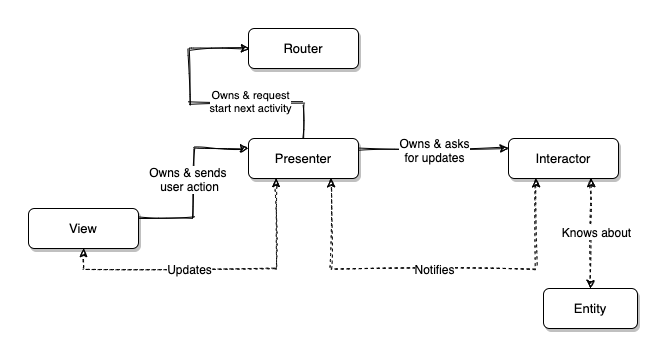

The diagram above was exported from draw.io. Its source (the exported page's mxGraphModel, read from the mxfile embedded in the PNG):
<mxGraphModel dx="786" dy="519" grid="1" gridSize="10" guides="1" tooltips="1" connect="1" arrows="1" fold="1" page="1" pageScale="1" pageWidth="827" pageHeight="1169" math="0" shadow="0">
  <root>
    <mxCell id="0" />
    <mxCell id="1" parent="0" />
    <mxCell id="eX0yQC3yn06ayxdY4Tek-15" style="edgeStyle=orthogonalEdgeStyle;rounded=0;sketch=1;orthogonalLoop=1;jettySize=auto;html=1;exitX=0.25;exitY=1;exitDx=0;exitDy=0;entryX=0.5;entryY=1;entryDx=0;entryDy=0;shadow=0;startArrow=classic;startFill=1;dashed=1;" parent="1" source="eX0yQC3yn06ayxdY4Tek-1" target="eX0yQC3yn06ayxdY4Tek-5" edge="1">
      <mxGeometry relative="1" as="geometry" />
    </mxCell>
    <mxCell id="eX0yQC3yn06ayxdY4Tek-16" value="&lt;font style=&quot;font-size: 12px&quot;&gt;Updates&lt;/font&gt;" style="edgeLabel;html=1;align=center;verticalAlign=middle;resizable=0;points=[];" parent="eX0yQC3yn06ayxdY4Tek-15" vertex="1" connectable="0">
      <mxGeometry x="0.0186" y="-2" relative="1" as="geometry">
        <mxPoint x="-23.5" y="2" as="offset" />
      </mxGeometry>
    </mxCell>
    <mxCell id="eX0yQC3yn06ayxdY4Tek-23" style="edgeStyle=orthogonalEdgeStyle;rounded=0;sketch=1;orthogonalLoop=1;jettySize=auto;html=1;exitX=1;exitY=0.25;exitDx=0;exitDy=0;entryX=0;entryY=0.25;entryDx=0;entryDy=0;shadow=0;startArrow=none;startFill=0;fontSize=12;" parent="1" source="eX0yQC3yn06ayxdY4Tek-1" target="eX0yQC3yn06ayxdY4Tek-3" edge="1">
      <mxGeometry relative="1" as="geometry" />
    </mxCell>
    <mxCell id="eX0yQC3yn06ayxdY4Tek-24" value="Owns &amp;amp; asks&lt;br&gt;for updates" style="edgeLabel;html=1;align=center;verticalAlign=middle;resizable=0;points=[];fontSize=12;" parent="eX0yQC3yn06ayxdY4Tek-23" vertex="1" connectable="0">
      <mxGeometry y="-1" relative="1" as="geometry">
        <mxPoint as="offset" />
      </mxGeometry>
    </mxCell>
    <mxCell id="SWX-mk4uSBRtD70GLDER-5" style="edgeStyle=orthogonalEdgeStyle;rounded=0;sketch=1;orthogonalLoop=1;jettySize=auto;html=1;exitX=0.5;exitY=0;exitDx=0;exitDy=0;entryX=0;entryY=0.5;entryDx=0;entryDy=0;" edge="1" parent="1">
      <mxGeometry relative="1" as="geometry">
        <mxPoint x="396" y="240" as="sourcePoint" />
        <mxPoint x="341" y="150" as="targetPoint" />
        <Array as="points">
          <mxPoint x="396" y="205" />
          <mxPoint x="281" y="205" />
          <mxPoint x="281" y="150" />
        </Array>
      </mxGeometry>
    </mxCell>
    <mxCell id="SWX-mk4uSBRtD70GLDER-6" value="Owns &amp;amp; request&lt;br&gt;start next activity" style="edgeLabel;html=1;align=center;verticalAlign=middle;resizable=0;points=[];" vertex="1" connectable="0" parent="SWX-mk4uSBRtD70GLDER-5">
      <mxGeometry x="-0.1698" y="-3" relative="1" as="geometry">
        <mxPoint x="20" as="offset" />
      </mxGeometry>
    </mxCell>
    <mxCell id="eX0yQC3yn06ayxdY4Tek-1" value="&lt;font style=&quot;font-size: 13px&quot;&gt;Presenter&lt;/font&gt;" style="rounded=1;whiteSpace=wrap;html=1;shadow=1;" parent="1" vertex="1">
      <mxGeometry x="340" y="240" width="110" height="40" as="geometry" />
    </mxCell>
    <mxCell id="eX0yQC3yn06ayxdY4Tek-2" value="&lt;font style=&quot;font-size: 13px&quot;&gt;Router&lt;/font&gt;" style="rounded=1;whiteSpace=wrap;html=1;shadow=1;" parent="1" vertex="1">
      <mxGeometry x="340" y="130" width="110" height="40" as="geometry" />
    </mxCell>
    <mxCell id="eX0yQC3yn06ayxdY4Tek-18" style="edgeStyle=orthogonalEdgeStyle;rounded=0;sketch=1;orthogonalLoop=1;jettySize=auto;html=1;exitX=0.25;exitY=1;exitDx=0;exitDy=0;entryX=0.75;entryY=1;entryDx=0;entryDy=0;shadow=0;startArrow=classic;startFill=1;dashed=1;" parent="1" source="eX0yQC3yn06ayxdY4Tek-3" target="eX0yQC3yn06ayxdY4Tek-1" edge="1">
      <mxGeometry relative="1" as="geometry">
        <Array as="points">
          <mxPoint x="628" y="370" />
          <mxPoint x="423" y="370" />
        </Array>
      </mxGeometry>
    </mxCell>
    <mxCell id="eX0yQC3yn06ayxdY4Tek-19" value="&lt;font style=&quot;font-size: 12px&quot;&gt;Notifies&lt;/font&gt;" style="edgeLabel;html=1;align=center;verticalAlign=middle;resizable=0;points=[];" parent="eX0yQC3yn06ayxdY4Tek-18" vertex="1" connectable="0">
      <mxGeometry x="-0.1405" y="1" relative="1" as="geometry">
        <mxPoint x="-27.5" y="-1" as="offset" />
      </mxGeometry>
    </mxCell>
    <mxCell id="eX0yQC3yn06ayxdY4Tek-20" style="edgeStyle=orthogonalEdgeStyle;rounded=0;sketch=1;orthogonalLoop=1;jettySize=auto;html=1;exitX=0.75;exitY=1;exitDx=0;exitDy=0;entryX=0.5;entryY=0;entryDx=0;entryDy=0;shadow=0;startArrow=classic;startFill=1;fontSize=12;dashed=1;" parent="1" source="eX0yQC3yn06ayxdY4Tek-3" target="eX0yQC3yn06ayxdY4Tek-4" edge="1">
      <mxGeometry relative="1" as="geometry" />
    </mxCell>
    <mxCell id="eX0yQC3yn06ayxdY4Tek-22" value="Knows about" style="edgeLabel;html=1;align=center;verticalAlign=middle;resizable=0;points=[];fontSize=12;" parent="eX0yQC3yn06ayxdY4Tek-20" vertex="1" connectable="0">
      <mxGeometry x="-0.0444" y="5" relative="1" as="geometry">
        <mxPoint as="offset" />
      </mxGeometry>
    </mxCell>
    <mxCell id="eX0yQC3yn06ayxdY4Tek-3" value="&lt;font style=&quot;font-size: 13px&quot;&gt;Interactor&lt;/font&gt;" style="rounded=1;whiteSpace=wrap;html=1;shadow=1;" parent="1" vertex="1">
      <mxGeometry x="600" y="240" width="110" height="40" as="geometry" />
    </mxCell>
    <mxCell id="eX0yQC3yn06ayxdY4Tek-4" value="&lt;font style=&quot;font-size: 13px&quot;&gt;Entity&lt;/font&gt;" style="rounded=1;whiteSpace=wrap;html=1;shadow=1;" parent="1" vertex="1">
      <mxGeometry x="635" y="390" width="94" height="40" as="geometry" />
    </mxCell>
    <mxCell id="eX0yQC3yn06ayxdY4Tek-10" style="edgeStyle=orthogonalEdgeStyle;rounded=0;sketch=1;orthogonalLoop=1;jettySize=auto;html=1;exitX=1;exitY=0.25;exitDx=0;exitDy=0;entryX=0;entryY=0.25;entryDx=0;entryDy=0;shadow=0;" parent="1" source="eX0yQC3yn06ayxdY4Tek-5" target="eX0yQC3yn06ayxdY4Tek-1" edge="1">
      <mxGeometry relative="1" as="geometry" />
    </mxCell>
    <mxCell id="eX0yQC3yn06ayxdY4Tek-11" value="Owns &amp;amp; sends&amp;nbsp;&lt;br style=&quot;font-size: 12px;&quot;&gt;user action" style="edgeLabel;html=1;align=center;verticalAlign=middle;resizable=0;points=[];fontSize=12;" parent="eX0yQC3yn06ayxdY4Tek-10" vertex="1" connectable="0">
      <mxGeometry x="-0.0667" relative="1" as="geometry">
        <mxPoint x="-5" y="-11" as="offset" />
      </mxGeometry>
    </mxCell>
    <mxCell id="eX0yQC3yn06ayxdY4Tek-5" value="&lt;font style=&quot;font-size: 13px&quot;&gt;View&lt;/font&gt;" style="rounded=1;whiteSpace=wrap;html=1;shadow=1;" parent="1" vertex="1">
      <mxGeometry x="120" y="310" width="110" height="40" as="geometry" />
    </mxCell>
  </root>
</mxGraphModel>